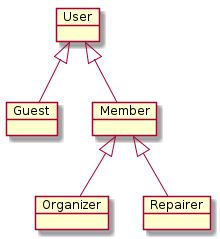

The diagram above was rendered by PlantUML. Its source (embedded in the PNG):
@startuml

object User
object Guest
object Member
object Organizer
object Repairer

User <|-- Guest
User <|-- Member
Member <|-- Organizer
Member <|-- Repairer

@enduml